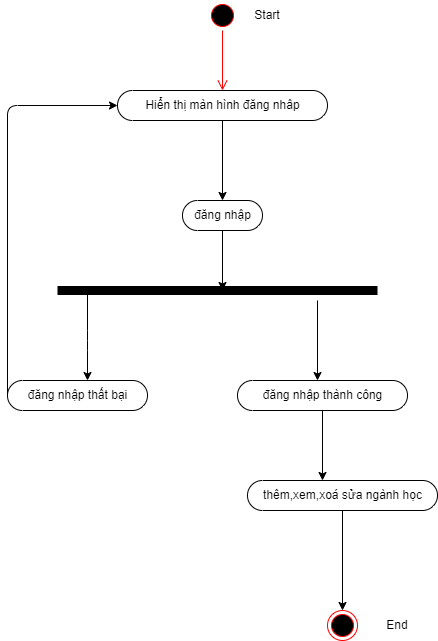

The diagram above was exported from draw.io. Its source (the exported page's mxGraphModel, read from the mxfile embedded in the PNG):
<mxGraphModel dx="812" dy="574" grid="1" gridSize="10" guides="1" tooltips="1" connect="1" arrows="1" fold="1" page="1" pageScale="1" pageWidth="850" pageHeight="1100" math="0" shadow="0">
  <root>
    <mxCell id="0" />
    <mxCell id="1" parent="0" />
    <mxCell id="2" value="" style="ellipse;html=1;shape=startState;fillColor=#000000;strokeColor=#ff0000;" vertex="1" parent="1">
      <mxGeometry x="350" y="20" width="30" height="30" as="geometry" />
    </mxCell>
    <mxCell id="3" value="" style="edgeStyle=orthogonalEdgeStyle;html=1;verticalAlign=bottom;endArrow=open;endSize=8;strokeColor=#ff0000;" edge="1" source="2" parent="1">
      <mxGeometry relative="1" as="geometry">
        <mxPoint x="365" y="110" as="targetPoint" />
      </mxGeometry>
    </mxCell>
    <mxCell id="6" value="" style="edgeStyle=none;html=1;" edge="1" parent="1" source="4">
      <mxGeometry relative="1" as="geometry">
        <mxPoint x="365" y="310" as="targetPoint" />
      </mxGeometry>
    </mxCell>
    <mxCell id="4" value="đăng nhập" style="html=1;dashed=0;whitespace=wrap;shape=mxgraph.dfd.start" vertex="1" parent="1">
      <mxGeometry x="325" y="220" width="80" height="30" as="geometry" />
    </mxCell>
    <mxCell id="7" value="" style="endArrow=none;html=1;strokeWidth=9;" edge="1" parent="1">
      <mxGeometry width="50" height="50" relative="1" as="geometry">
        <mxPoint x="200" y="310" as="sourcePoint" />
        <mxPoint x="520" y="310" as="targetPoint" />
      </mxGeometry>
    </mxCell>
    <mxCell id="8" value="" style="endArrow=classic;html=1;strokeWidth=1;" edge="1" parent="1">
      <mxGeometry width="50" height="50" relative="1" as="geometry">
        <mxPoint x="230" y="310" as="sourcePoint" />
        <mxPoint x="230" y="400" as="targetPoint" />
        <Array as="points">
          <mxPoint x="230" y="360" />
        </Array>
      </mxGeometry>
    </mxCell>
    <mxCell id="10" value="" style="edgeStyle=none;html=1;strokeWidth=1;" edge="1" parent="1" source="9" target="4">
      <mxGeometry relative="1" as="geometry" />
    </mxCell>
    <mxCell id="9" value="Hiển thị màn hình đăng nhâp" style="html=1;dashed=0;whitespace=wrap;shape=mxgraph.dfd.start" vertex="1" parent="1">
      <mxGeometry x="260" y="110" width="210" height="30" as="geometry" />
    </mxCell>
    <mxCell id="11" value="" style="endArrow=classic;html=1;strokeWidth=1;" edge="1" parent="1">
      <mxGeometry width="50" height="50" relative="1" as="geometry">
        <mxPoint x="460" y="320" as="sourcePoint" />
        <mxPoint x="460" y="400" as="targetPoint" />
      </mxGeometry>
    </mxCell>
    <mxCell id="12" value="đăng nhập thất bại" style="html=1;dashed=0;whitespace=wrap;shape=mxgraph.dfd.start" vertex="1" parent="1">
      <mxGeometry x="150" y="400" width="140" height="30" as="geometry" />
    </mxCell>
    <mxCell id="13" value="đăng nhập thành công" style="html=1;dashed=0;whitespace=wrap;shape=mxgraph.dfd.start" vertex="1" parent="1">
      <mxGeometry x="380" y="400" width="170" height="30" as="geometry" />
    </mxCell>
    <mxCell id="14" value="" style="endArrow=classic;html=1;strokeWidth=1;exitX=0;exitY=0.5;exitDx=0;exitDy=0;exitPerimeter=0;entryX=0;entryY=0.5;entryDx=0;entryDy=0;entryPerimeter=0;" edge="1" parent="1" source="12" target="9">
      <mxGeometry width="50" height="50" relative="1" as="geometry">
        <mxPoint x="390" y="320" as="sourcePoint" />
        <mxPoint x="440" y="270" as="targetPoint" />
        <Array as="points">
          <mxPoint x="150" y="125" />
        </Array>
      </mxGeometry>
    </mxCell>
    <mxCell id="15" value="" style="endArrow=classic;html=1;strokeWidth=1;exitX=0.5;exitY=0.5;exitDx=0;exitDy=15;exitPerimeter=0;" edge="1" parent="1" source="13">
      <mxGeometry width="50" height="50" relative="1" as="geometry">
        <mxPoint x="390" y="520" as="sourcePoint" />
        <mxPoint x="465" y="500" as="targetPoint" />
      </mxGeometry>
    </mxCell>
    <mxCell id="18" value="" style="edgeStyle=none;html=1;strokeWidth=1;" edge="1" parent="1" source="16" target="17">
      <mxGeometry relative="1" as="geometry" />
    </mxCell>
    <mxCell id="16" value="thêm,xem,xoá sửa ngành học" style="html=1;dashed=0;whitespace=wrap;shape=mxgraph.dfd.start" vertex="1" parent="1">
      <mxGeometry x="390" y="500" width="190" height="30" as="geometry" />
    </mxCell>
    <mxCell id="17" value="" style="ellipse;html=1;shape=endState;fillColor=#000000;strokeColor=#ff0000;" vertex="1" parent="1">
      <mxGeometry x="470" y="630" width="30" height="30" as="geometry" />
    </mxCell>
    <mxCell id="19" value="End" style="text;html=1;strokeColor=none;fillColor=none;align=center;verticalAlign=middle;whiteSpace=wrap;rounded=0;" vertex="1" parent="1">
      <mxGeometry x="510" y="630" width="60" height="30" as="geometry" />
    </mxCell>
    <mxCell id="20" value="Start" style="text;html=1;strokeColor=none;fillColor=none;align=center;verticalAlign=middle;whiteSpace=wrap;rounded=0;" vertex="1" parent="1">
      <mxGeometry x="380" y="20" width="60" height="30" as="geometry" />
    </mxCell>
  </root>
</mxGraphModel>